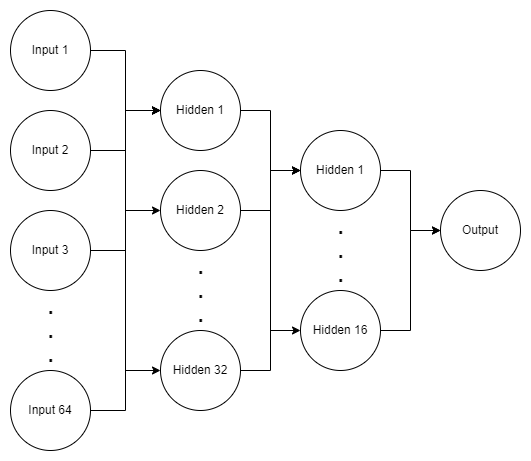

The diagram above was exported from draw.io. Its source (the exported page's mxGraphModel, read from the mxfile embedded in the PNG):
<mxGraphModel dx="1038" dy="681" grid="1" gridSize="10" guides="1" tooltips="1" connect="1" arrows="1" fold="1" page="1" pageScale="1" pageWidth="850" pageHeight="1100" math="0" shadow="0">
  <root>
    <mxCell id="0" />
    <mxCell id="1" parent="0" />
    <mxCell id="lzfXXS4XhJK9BmH2PidU-16" style="edgeStyle=orthogonalEdgeStyle;rounded=0;orthogonalLoop=1;jettySize=auto;html=1;entryX=0;entryY=0.5;entryDx=0;entryDy=0;fontSize=20;" edge="1" parent="1" source="lzfXXS4XhJK9BmH2PidU-1" target="lzfXXS4XhJK9BmH2PidU-7">
      <mxGeometry relative="1" as="geometry" />
    </mxCell>
    <mxCell id="lzfXXS4XhJK9BmH2PidU-1" value="Input 1" style="ellipse;whiteSpace=wrap;html=1;aspect=fixed;" vertex="1" parent="1">
      <mxGeometry x="160" y="120" width="80" height="80" as="geometry" />
    </mxCell>
    <mxCell id="lzfXXS4XhJK9BmH2PidU-17" style="edgeStyle=orthogonalEdgeStyle;rounded=0;orthogonalLoop=1;jettySize=auto;html=1;fontSize=20;" edge="1" parent="1" source="lzfXXS4XhJK9BmH2PidU-2" target="lzfXXS4XhJK9BmH2PidU-7">
      <mxGeometry relative="1" as="geometry" />
    </mxCell>
    <mxCell id="lzfXXS4XhJK9BmH2PidU-20" style="edgeStyle=orthogonalEdgeStyle;rounded=0;orthogonalLoop=1;jettySize=auto;html=1;entryX=0;entryY=0.5;entryDx=0;entryDy=0;fontSize=20;" edge="1" parent="1" source="lzfXXS4XhJK9BmH2PidU-2" target="lzfXXS4XhJK9BmH2PidU-8">
      <mxGeometry relative="1" as="geometry" />
    </mxCell>
    <mxCell id="lzfXXS4XhJK9BmH2PidU-2" value="Input 2" style="ellipse;whiteSpace=wrap;html=1;aspect=fixed;" vertex="1" parent="1">
      <mxGeometry x="160" y="220" width="80" height="80" as="geometry" />
    </mxCell>
    <mxCell id="lzfXXS4XhJK9BmH2PidU-18" style="edgeStyle=orthogonalEdgeStyle;rounded=0;orthogonalLoop=1;jettySize=auto;html=1;entryX=0;entryY=0.5;entryDx=0;entryDy=0;fontSize=20;" edge="1" parent="1" source="lzfXXS4XhJK9BmH2PidU-3" target="lzfXXS4XhJK9BmH2PidU-7">
      <mxGeometry relative="1" as="geometry" />
    </mxCell>
    <mxCell id="lzfXXS4XhJK9BmH2PidU-21" style="edgeStyle=orthogonalEdgeStyle;rounded=0;orthogonalLoop=1;jettySize=auto;html=1;entryX=0;entryY=0.5;entryDx=0;entryDy=0;fontSize=20;" edge="1" parent="1" source="lzfXXS4XhJK9BmH2PidU-3" target="lzfXXS4XhJK9BmH2PidU-9">
      <mxGeometry relative="1" as="geometry" />
    </mxCell>
    <mxCell id="lzfXXS4XhJK9BmH2PidU-3" value="Input 3" style="ellipse;whiteSpace=wrap;html=1;aspect=fixed;" vertex="1" parent="1">
      <mxGeometry x="160" y="320" width="80" height="80" as="geometry" />
    </mxCell>
    <mxCell id="lzfXXS4XhJK9BmH2PidU-19" style="edgeStyle=orthogonalEdgeStyle;rounded=0;orthogonalLoop=1;jettySize=auto;html=1;entryX=0;entryY=0.5;entryDx=0;entryDy=0;fontSize=20;" edge="1" parent="1" source="lzfXXS4XhJK9BmH2PidU-4" target="lzfXXS4XhJK9BmH2PidU-7">
      <mxGeometry relative="1" as="geometry" />
    </mxCell>
    <mxCell id="lzfXXS4XhJK9BmH2PidU-4" value="Input 64" style="ellipse;whiteSpace=wrap;html=1;aspect=fixed;" vertex="1" parent="1">
      <mxGeometry x="160" y="480" width="80" height="80" as="geometry" />
    </mxCell>
    <mxCell id="lzfXXS4XhJK9BmH2PidU-5" value="&lt;font style=&quot;font-size: 20px&quot;&gt;&lt;b&gt;.&lt;br&gt;.&lt;br&gt;.&lt;/b&gt;&lt;/font&gt;" style="text;html=1;align=center;verticalAlign=middle;resizable=0;points=[];autosize=1;strokeColor=none;fillColor=none;" vertex="1" parent="1">
      <mxGeometry x="190" y="410" width="20" height="60" as="geometry" />
    </mxCell>
    <mxCell id="lzfXXS4XhJK9BmH2PidU-22" style="edgeStyle=orthogonalEdgeStyle;rounded=0;orthogonalLoop=1;jettySize=auto;html=1;fontSize=20;" edge="1" parent="1" source="lzfXXS4XhJK9BmH2PidU-7" target="lzfXXS4XhJK9BmH2PidU-12">
      <mxGeometry relative="1" as="geometry" />
    </mxCell>
    <mxCell id="lzfXXS4XhJK9BmH2PidU-7" value="Hidden 1" style="ellipse;whiteSpace=wrap;html=1;aspect=fixed;" vertex="1" parent="1">
      <mxGeometry x="310" y="180" width="80" height="80" as="geometry" />
    </mxCell>
    <mxCell id="lzfXXS4XhJK9BmH2PidU-24" style="edgeStyle=orthogonalEdgeStyle;rounded=0;orthogonalLoop=1;jettySize=auto;html=1;entryX=0;entryY=0.5;entryDx=0;entryDy=0;fontSize=20;" edge="1" parent="1" source="lzfXXS4XhJK9BmH2PidU-8" target="lzfXXS4XhJK9BmH2PidU-12">
      <mxGeometry relative="1" as="geometry" />
    </mxCell>
    <mxCell id="lzfXXS4XhJK9BmH2PidU-25" style="edgeStyle=orthogonalEdgeStyle;rounded=0;orthogonalLoop=1;jettySize=auto;html=1;entryX=0;entryY=0.5;entryDx=0;entryDy=0;fontSize=20;" edge="1" parent="1" source="lzfXXS4XhJK9BmH2PidU-8" target="lzfXXS4XhJK9BmH2PidU-13">
      <mxGeometry relative="1" as="geometry" />
    </mxCell>
    <mxCell id="lzfXXS4XhJK9BmH2PidU-8" value="Hidden 2" style="ellipse;whiteSpace=wrap;html=1;aspect=fixed;" vertex="1" parent="1">
      <mxGeometry x="310" y="280" width="80" height="80" as="geometry" />
    </mxCell>
    <mxCell id="lzfXXS4XhJK9BmH2PidU-26" style="edgeStyle=orthogonalEdgeStyle;rounded=0;orthogonalLoop=1;jettySize=auto;html=1;entryX=0;entryY=0.5;entryDx=0;entryDy=0;fontSize=20;" edge="1" parent="1" source="lzfXXS4XhJK9BmH2PidU-9" target="lzfXXS4XhJK9BmH2PidU-12">
      <mxGeometry relative="1" as="geometry" />
    </mxCell>
    <mxCell id="lzfXXS4XhJK9BmH2PidU-9" value="Hidden 32" style="ellipse;whiteSpace=wrap;html=1;aspect=fixed;" vertex="1" parent="1">
      <mxGeometry x="310" y="440" width="80" height="80" as="geometry" />
    </mxCell>
    <mxCell id="lzfXXS4XhJK9BmH2PidU-10" value="&lt;font style=&quot;font-size: 20px&quot;&gt;&lt;b&gt;.&lt;br&gt;.&lt;br&gt;.&lt;/b&gt;&lt;/font&gt;" style="text;html=1;align=center;verticalAlign=middle;resizable=0;points=[];autosize=1;strokeColor=none;fillColor=none;" vertex="1" parent="1">
      <mxGeometry x="340" y="370" width="20" height="60" as="geometry" />
    </mxCell>
    <mxCell id="lzfXXS4XhJK9BmH2PidU-27" style="edgeStyle=orthogonalEdgeStyle;rounded=0;orthogonalLoop=1;jettySize=auto;html=1;fontSize=20;" edge="1" parent="1" source="lzfXXS4XhJK9BmH2PidU-12" target="lzfXXS4XhJK9BmH2PidU-15">
      <mxGeometry relative="1" as="geometry" />
    </mxCell>
    <mxCell id="lzfXXS4XhJK9BmH2PidU-12" value="Hidden 1" style="ellipse;whiteSpace=wrap;html=1;aspect=fixed;" vertex="1" parent="1">
      <mxGeometry x="450" y="240" width="80" height="80" as="geometry" />
    </mxCell>
    <mxCell id="lzfXXS4XhJK9BmH2PidU-28" style="edgeStyle=orthogonalEdgeStyle;rounded=0;orthogonalLoop=1;jettySize=auto;html=1;entryX=0;entryY=0.5;entryDx=0;entryDy=0;fontSize=20;" edge="1" parent="1" source="lzfXXS4XhJK9BmH2PidU-13" target="lzfXXS4XhJK9BmH2PidU-15">
      <mxGeometry relative="1" as="geometry" />
    </mxCell>
    <mxCell id="lzfXXS4XhJK9BmH2PidU-13" value="Hidden 16" style="ellipse;whiteSpace=wrap;html=1;aspect=fixed;" vertex="1" parent="1">
      <mxGeometry x="450" y="400" width="80" height="80" as="geometry" />
    </mxCell>
    <mxCell id="lzfXXS4XhJK9BmH2PidU-14" value="&lt;font style=&quot;font-size: 20px&quot;&gt;&lt;b&gt;.&lt;br&gt;.&lt;br&gt;.&lt;/b&gt;&lt;/font&gt;" style="text;html=1;align=center;verticalAlign=middle;resizable=0;points=[];autosize=1;strokeColor=none;fillColor=none;" vertex="1" parent="1">
      <mxGeometry x="480" y="330" width="20" height="60" as="geometry" />
    </mxCell>
    <mxCell id="lzfXXS4XhJK9BmH2PidU-15" value="Output" style="ellipse;whiteSpace=wrap;html=1;aspect=fixed;" vertex="1" parent="1">
      <mxGeometry x="590" y="300" width="80" height="80" as="geometry" />
    </mxCell>
  </root>
</mxGraphModel>